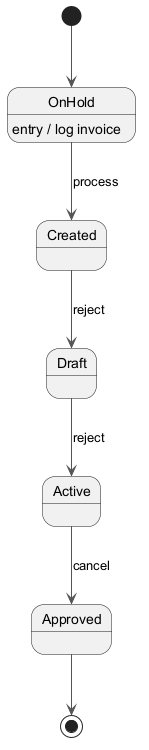

The diagram above was rendered by PlantUML. Its source (embedded in the PNG):
@startuml
skinparam backgroundColor #FFFFFF
skinparam classBackgroundColor #E8F4FA
skinparam classBorderColor #2C7DA0
skinparam ArrowColor #555555
[*] --> OnHold
OnHold --> Created : process
OnHold : entry / log invoice
Created --> Draft : reject
Draft --> Active : reject
Active --> Approved : cancel
Approved --> [*]
@enduml